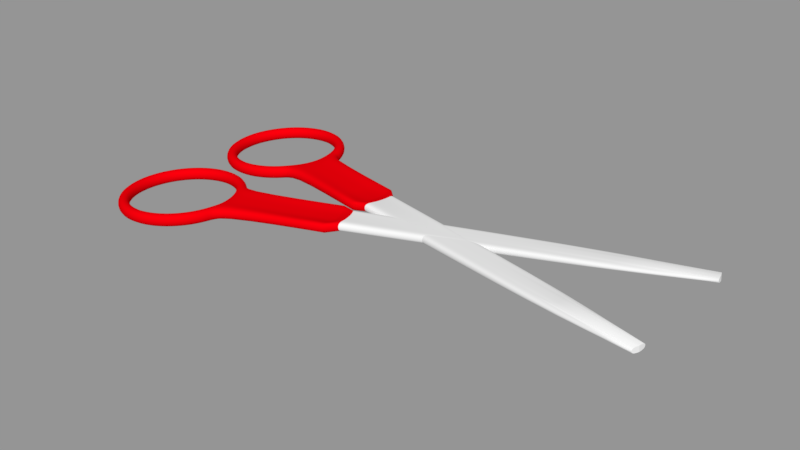 # Source: Scissors.blend  (saved by Blender 2.79.0; exported with 4.5.12 LTS)
import bpy
from mathutils import Matrix  # noqa: F401  (used for matrix-valued properties, if any)

bpy.ops.wm.read_factory_settings(use_empty=True)
scene = bpy.context.scene
scene.name = 'Scene'

# ---- collections
col_collection_1 = bpy.data.collections.new('Collection 1'); scene.collection.children.link(col_collection_1)

# ---- materials (node trees are filled in below, after node groups)
mat_steel = bpy.data.materials.new('Steel')
mat_steel.alpha_threshold = 0.0
mat_steel.use_transparent_shadow = False
mat_steel.roughness = 0.5
mat_plastic = bpy.data.materials.new('Plastic')
mat_plastic.alpha_threshold = 0.0
mat_plastic.use_transparent_shadow = False
mat_plastic.diffuse_color = (0.8, 0.0, 0.003189, 1.0)
mat_plastic.roughness = 0.5

# ---- material node trees

# ---- meshes
me_x = bpy.data.meshes.new('Окружность')
me_x.from_pydata([(0.0421, 0.2888, -0.01764), (0.01537, 0.2935, -0.01921), (-0.01175, 0.2928, -0.02081), (-0.03822, 0.2868, -0.0224), (-0.06302, 0.2758, -0.02391), (-0.0852, 0.2602, -0.02528), (-0.1039, 0.2405, -0.02646), (-0.1184, 0.2175, -0.02741), (-0.1282, 0.1921, -0.02808), (-0.1328, 0.1654, -0.02845), (-0.1321, 0.1382, -0.02851), (-0.1262, 0.1117, -0.02826), (-0.1151, 0.08683, -0.0277), (-0.09951, 0.06461, -0.02685), (-0.07985, 0.04588, -0.02576), (-0.05693, 0.03134, -0.02445), (-0.03161, 0.02156, -0.02299), (-0.004874, 0.01692, -0.02142), (0.02225, 0.0176, -0.01982), (0.04872, 0.02356, -0.01823), (0.07352, 0.03458, -0.01672), (0.09569, 0.05023, -0.01535), (0.1144, 0.06992, -0.01417), (0.1289, 0.09289, -0.002842), (0.1387, 0.1182, -0.002495), (0.1433, 0.145, -0.002302), (0.1426, 0.1722, -0.01212), (0.1366, 0.1987, -0.01237), (0.1256, 0.2236, -0.01293), (0.11, 0.2458, -0.01378), (0.09035, 0.2645, -0.01487), (0.06742, 0.279, -0.01618), (0.03519, 0.2638, -0.01814), (0.01347, 0.2675, -0.01941), (-0.008566, 0.267, -0.02072), (-0.03007, 0.2621, -0.02201), (-0.05022, 0.2532, -0.02324), (-0.06824, 0.2405, -0.02435), (-0.08343, 0.2245, -0.02531), (-0.09522, 0.2058, -0.02608), (-0.1031, 0.1852, -0.02662), (-0.1069, 0.1635, -0.02693), (-0.1063, 0.1414, -0.02698), (-0.1015, 0.1198, -0.02677), (-0.09257, 0.09965, -0.02631), (-0.07987, 0.0816, -0.02563), (-0.0639, 0.06638, -0.02474), (-0.04527, 0.05457, -0.02368), (-0.0247, 0.04662, -0.02249), (-0.002976, 0.04285, -0.02122), (0.01906, 0.0434, -0.01991), (0.04057, 0.04824, -0.01862), (0.06071, 0.0572, -0.01739), (0.07873, 0.06992, -0.01628), (0.09392, 0.08591, -0.01532), (0.1057, 0.1046, -0.01455), (0.1136, 0.1252, -0.01401), (0.1174, 0.1469, -0.0137), (0.1168, 0.169, -0.01365), (0.112, 0.1906, -0.01386), (0.1031, 0.2107, -0.01432), (0.09036, 0.2288, -0.015), (0.07439, 0.244, -0.01589), (0.05576, 0.2558, -0.01695), (0.01367, 0.2934, 0.009499), (0.0404, 0.2887, 0.01106), (-0.01345, 0.2927, 0.00789), (-0.03992, 0.2867, 0.0063), (-0.06472, 0.2757, 0.004791), (-0.0869, 0.2601, 0.00342), (-0.1056, 0.2404, 0.00224), (-0.1201, 0.2174, 0.001296), (-0.1299, 0.192, 0.0006249), (-0.1345, 0.1653, 0.0002521), (-0.1338, 0.1381, 0.000192), (-0.1279, 0.1116, 0.000447), (-0.1168, 0.08672, 0.001007), (-0.1012, 0.06451, 0.001851), (-0.08155, 0.04577, 0.002946), (-0.05863, 0.03123, 0.00425), (-0.03331, 0.02146, 0.005714), (-0.006574, 0.01682, 0.00728), (0.02055, 0.01749, 0.008889), (0.04702, 0.02345, 0.01048), (0.07182, 0.03447, 0.01199), (0.09399, 0.05013, 0.01336), (0.1127, 0.06981, 0.01454), (0.1272, 0.09278, 0.012), (0.137, 0.1181, 0.01235), (0.1416, 0.1449, 0.01254), (0.1409, 0.1721, 0.01659), (0.1349, 0.1986, 0.01633), (0.1239, 0.2235, 0.01577), (0.1083, 0.2457, 0.01493), (0.08865, 0.2644, 0.01383), (0.06572, 0.2789, 0.01253), (0.01177, 0.2674, 0.009291), (0.03349, 0.2637, 0.01056), (-0.01027, 0.2669, 0.007984), (-0.03177, 0.262, 0.006692), (-0.05192, 0.2531, 0.005466), (-0.06994, 0.2404, 0.004352), (-0.08513, 0.2244, 0.003393), (-0.09692, 0.2057, 0.002626), (-0.1048, 0.1851, 0.002081), (-0.1086, 0.1634, 0.001778), (-0.108, 0.1413, 0.001729), (-0.1032, 0.1197, 0.001936), (-0.09427, 0.09955, 0.002392), (-0.08157, 0.08149, 0.003077), (-0.0656, 0.06627, 0.003967), (-0.04697, 0.05446, 0.005027), (-0.0264, 0.04652, 0.006216), (-0.004676, 0.04275, 0.007488), (0.01736, 0.04329, 0.008795), (0.03887, 0.04814, 0.01009), (0.05901, 0.05709, 0.01131), (0.07703, 0.06981, 0.01243), (0.09222, 0.08581, 0.01339), (0.104, 0.1045, 0.01415), (0.1119, 0.1251, 0.0147), (0.1157, 0.1468, 0.015), (0.1151, 0.1689, 0.01505), (0.1103, 0.1904, 0.01484), (0.1014, 0.2106, 0.01439), (0.08866, 0.2287, 0.0137), (0.07269, 0.2439, 0.01281), (0.05406, 0.2557, 0.01175), (0.3547, 0.03034, 0.003955), (0.3402, 0.007373, -0.001022), (0.3645, 0.0557, 0.004302), (0.3691, 0.08248, 0.004495), (0.3684, 0.1096, 0.001026), (0.353, 0.03023, 0.0188), (0.3385, 0.007268, 0.02768), (0.3628, 0.05559, 0.01915), (0.3674, 0.08237, 0.01934), (0.3667, 0.1095, 0.02973), (0.3828, 0.03099, 0.005958), (0.3727, 0.015, 0.005301), (0.3896, 0.04866, 0.006426), (0.3928, 0.06731, 0.006685), (0.3923, 0.08623, 0.006727), (0.3816, 0.03092, 0.02595), (0.3715, 0.01493, 0.02529), (0.3884, 0.04858, 0.02642), (0.3916, 0.06724, 0.02668), (0.3912, 0.08616, 0.02672), (1.084, -0.1603, 0.05097), (0.9547, -0.1402, 0.04077), (1.09, -0.1454, 0.05136), (1.092, -0.1296, 0.05158), (0.9713, -0.08016, 0.04197), (1.083, -0.1603, 0.06262), (0.9537, -0.1403, 0.05763), (1.089, -0.1454, 0.06302), (1.092, -0.1297, 0.06324), (0.9703, -0.08022, 0.05884)], [], [(23, 22, 54, 55), (10, 9, 41, 42), (24, 23, 55, 56), (11, 10, 42, 43), (25, 24, 56, 57), (12, 11, 43, 44), (26, 25, 57, 58), (13, 12, 44, 45), (27, 26, 58, 59), (14, 13, 45, 46), (1, 0, 32, 33), (28, 27, 59, 60), (15, 14, 46, 47), (2, 1, 33, 34), (29, 28, 60, 61), (16, 15, 47, 48), (3, 2, 34, 35), (30, 29, 61, 62), (17, 16, 48, 49), (4, 3, 35, 36), (31, 30, 62, 63), (18, 17, 49, 50), (5, 4, 36, 37), (0, 31, 63, 32), (19, 18, 50, 51), (6, 5, 37, 38), (20, 19, 51, 52), (7, 6, 38, 39), (21, 20, 52, 53), (8, 7, 39, 40), (22, 21, 53, 54), (9, 8, 40, 41), (87, 119, 118, 86), (74, 106, 105, 73), (88, 120, 119, 87), (75, 107, 106, 74), (89, 121, 120, 88), (76, 108, 107, 75), (90, 122, 121, 89), (77, 109, 108, 76), (91, 123, 122, 90), (78, 110, 109, 77), (64, 96, 97, 65), (92, 124, 123, 91), (79, 111, 110, 78), (66, 98, 96, 64), (93, 125, 124, 92), (80, 112, 111, 79), (67, 99, 98, 66), (94, 126, 125, 93), (81, 113, 112, 80), (68, 100, 99, 67), (95, 127, 126, 94), (82, 114, 113, 81), (69, 101, 100, 68), (65, 97, 127, 95), (83, 115, 114, 82), (70, 102, 101, 69), (84, 116, 115, 83), (71, 103, 102, 70), (85, 117, 116, 84), (72, 104, 103, 71), (86, 118, 117, 85), (73, 105, 104, 72), (49, 113, 114, 50), (88, 135, 136, 89), (50, 114, 115, 51), (25, 131, 130, 24), (51, 115, 116, 52), (87, 133, 135, 88), (52, 116, 117, 53), (27, 91, 90, 26), (1, 64, 65, 0), (53, 117, 118, 54), (28, 92, 91, 27), (2, 66, 64, 1), (54, 118, 119, 55), (29, 93, 92, 28), (3, 67, 66, 2), (55, 119, 120, 56), (30, 94, 93, 29), (4, 68, 67, 3), (56, 120, 121, 57), (31, 95, 94, 30), (5, 69, 68, 4), (57, 121, 122, 58), (0, 65, 95, 31), (6, 70, 69, 5), (58, 122, 123, 59), (32, 97, 96, 33), (7, 71, 70, 6), (59, 123, 124, 60), (33, 96, 98, 34), (8, 72, 71, 7), (60, 124, 125, 61), (34, 98, 99, 35), (9, 73, 72, 8), (61, 125, 126, 62), (35, 99, 100, 36), (10, 74, 73, 9), (62, 126, 127, 63), (36, 100, 101, 37), (11, 75, 74, 10), (63, 127, 97, 32), (37, 101, 102, 38), (12, 76, 75, 11), (38, 102, 103, 39), (13, 77, 76, 12), (39, 103, 104, 40), (14, 78, 77, 13), (40, 104, 105, 41), (15, 79, 78, 14), (41, 105, 106, 42), (16, 80, 79, 15), (42, 106, 107, 43), (17, 81, 80, 16), (43, 107, 108, 44), (18, 82, 81, 17), (44, 108, 109, 45), (19, 83, 82, 18), (45, 109, 110, 46), (20, 84, 83, 19), (46, 110, 111, 47), (21, 85, 84, 20), (47, 111, 112, 48), (22, 86, 85, 21), (48, 112, 113, 49), (22, 129, 134, 86), (136, 146, 147, 137), (128, 138, 139, 129), (132, 142, 141, 131), (135, 145, 146, 136), (26, 132, 131, 25), (23, 128, 129, 22), (90, 137, 132, 26), (89, 136, 137, 90), (86, 134, 133, 87), (24, 130, 128, 23), (144, 154, 153, 143), (146, 156, 157, 147), (138, 148, 149, 139), (142, 152, 151, 141), (134, 144, 143, 133), (137, 147, 142, 132), (130, 140, 138, 128), (133, 143, 145, 135), (129, 139, 144, 134), (131, 141, 140, 130), (150, 155, 153, 148), (151, 156, 155, 150), (152, 157, 156, 151), (148, 153, 154, 149), (147, 157, 152, 142), (140, 150, 148, 138), (143, 153, 155, 145), (139, 149, 154, 144), (141, 151, 150, 140), (145, 155, 156, 146)])
me_x.polygons.foreach_set('use_smooth', [1, 1, 1, 1, 1, 1, 1, 1, 1, 1, 1, 1, 1, 1, 1, 1, 1, 1, 1, 1, 1, 1, 1, 1, 1, 1, 1, 1, 1, 1, 1, 1, 1, 1, 1, 1, 1, 1, 1, 1, 1, 1, 1, 1, 1, 1, 1, 1, 1, 1, 1, 1, 1, 1, 1, 1, 1, 1, 1, 1, 1, 1, 1, 1, 1, 1, 1, 1, 1, 1, 1, 1, 1, 1, 1, 1, 1, 1, 1, 1, 1, 1, 1, 1, 1, 1, 1, 1, 1, 1, 1, 1, 1, 1, 1, 1, 1, 1, 1, 1, 1, 1, 1, 1, 1, 1, 1, 1, 1, 1, 1, 1, 1, 1, 1, 1, 1, 1, 1, 1, 1, 1, 1, 1, 1, 1, 1, 1, 1, 1, 1, 1, 1, 1, 1, 1, 1, 1, 1, 1, 1, 1, 1, 1, 1, 1, 1, 1, 0, 0, 1, 1, 1, 1, 1, 1, 1, 1])
me_x.polygons.foreach_set('material_index', [1, 1, 1, 1, 1, 1, 1, 1, 1, 1, 1, 1, 1, 1, 1, 1, 1, 1, 1, 1, 1, 1, 1, 1, 1, 1, 1, 1, 1, 1, 1, 1, 1, 1, 1, 1, 1, 1, 1, 1, 1, 1, 1, 1, 1, 1, 1, 1, 1, 1, 1, 1, 1, 1, 1, 1, 1, 1, 1, 1, 1, 1, 1, 1, 1, 1, 1, 1, 1, 1, 1, 1, 1, 1, 1, 1, 1, 1, 1, 1, 1, 1, 1, 1, 1, 1, 1, 1, 1, 1, 1, 1, 1, 1, 1, 1, 1, 1, 1, 1, 1, 1, 1, 1, 1, 1, 1, 1, 1, 1, 1, 1, 1, 1, 1, 1, 1, 1, 1, 1, 1, 1, 1, 1, 1, 1, 1, 1, 1, 1, 1, 1, 1, 1, 1, 1, 1, 1, 0, 0, 0, 0, 1, 1, 1, 1, 1, 1, 0, 0, 0, 0, 0, 0, 0, 0, 0, 0])
_k = {(128, 129): 1.0, (128, 130): 1.0, (130, 131): 1.0, (131, 132): 1.0, (133, 134): 1.0, (133, 135): 1.0, (135, 136): 1.0, (136, 137): 1.0, (132, 137): 1.0, (129, 134): 1.0, (138, 139): 1.0, (138, 140): 1.0, (140, 141): 1.0, (141, 142): 1.0, (143, 144): 1.0, (143, 145): 1.0, (145, 146): 1.0, (146, 147): 1.0, (142, 147): 1.0, (139, 144): 1.0, (148, 150): 1.0, (150, 151): 1.0, (153, 155): 1.0, (155, 156): 1.0, (148, 153): 1.0, (150, 155): 1.0, (151, 156): 1.0}
me_x.attributes.new('crease_edge', 'FLOAT', 'EDGE').data.foreach_set('value', [_k.get((min(e.vertices), max(e.vertices)), 0.0) for e in me_x.edges])
_uv = me_x.uv_layers.new(name='UVКарта')
_uv.uv.foreach_set('vector', [0.5373, 0.2448, 0.4925, 0.2788, 0.4276, 0.2458, 0.4464, 0.2128, 0.1306, 0.1579, 0.1344, 0.1476, 0.138, 0.1493, 0.1401, 0.1562, 0.555, 0.201, 0.5373, 0.2448, 0.4464, 0.2128, 0.4607, 0.1746, 0.1338, 0.1753, 0.1306, 0.1579, 0.1401, 0.1562, 0.1475, 0.1684, 0.5623, 0.1545, 0.555, 0.201, 0.4607, 0.1746, 0.4692, 0.1352, 0.1442, 0.1968, 0.1338, 0.1753, 0.1475, 0.1684, 0.1606, 0.1849, 0.5412, 0.1031, 0.5623, 0.1545, 0.4692, 0.1352, 0.4706, 0.09887, 0.1611, 0.2206, 0.1442, 0.1968, 0.1606, 0.1849, 0.179, 0.2043, 0.4875, 0.05687, 0.5412, 0.1031, 0.4706, 0.09887, 0.4635, 0.06889, 0.1838, 0.2449, 0.1611, 0.2206, 0.179, 0.2043, 0.2017, 0.225, 0.2833, 0.01855, 0.3226, 0.006706, 0.3301, 0.03676, 0.2943, 0.0484, 0.4644, 0.02844, 0.4875, 0.05687, 0.4635, 0.06889, 0.4479, 0.04686, 0.2112, 0.2682, 0.1838, 0.2449, 0.2017, 0.225, 0.2279, 0.2454, 0.2454, 0.03477, 0.2833, 0.01855, 0.2943, 0.0484, 0.259, 0.06319, 0.4345, 0.01021, 0.4644, 0.02844, 0.4479, 0.04686, 0.4253, 0.03346, 0.2425, 0.2887, 0.2112, 0.2682, 0.2279, 0.2454, 0.2566, 0.2637, 0.2107, 0.05406, 0.2454, 0.03477, 0.259, 0.06319, 0.2257, 0.07982, 0.3998, 0.001282, 0.4345, 0.01021, 0.4253, 0.03346, 0.3972, 0.02805, 0.2766, 0.3049, 0.2425, 0.2887, 0.2566, 0.2637, 0.2869, 0.2785, 0.1806, 0.07513, 0.2107, 0.05406, 0.2257, 0.07982, 0.1959, 0.09701, 0.362, 0.0005243, 0.3998, 0.001282, 0.3972, 0.02805, 0.3649, 0.02955, 0.3127, 0.315, 0.2766, 0.3049, 0.2869, 0.2785, 0.3178, 0.288, 0.1565, 0.09664, 0.1806, 0.07513, 0.1959, 0.09701, 0.1712, 0.1135, 0.3226, 0.006706, 0.362, 0.0005243, 0.3649, 0.02955, 0.3301, 0.03676, 0.3496, 0.3175, 0.3127, 0.315, 0.3178, 0.288, 0.3483, 0.2907, 0.1401, 0.1172, 0.1565, 0.09664, 0.1712, 0.1135, 0.153, 0.1279, 0.3864, 0.3109, 0.3496, 0.3175, 0.3483, 0.2907, 0.3776, 0.2851, 0.1325, 0.135, 0.1401, 0.1172, 0.153, 0.1279, 0.1422, 0.139, 0.4216, 0.2937, 0.3864, 0.3109, 0.3776, 0.2851, 0.4045, 0.2702, 0.1344, 0.1468, 0.1325, 0.135, 0.1422, 0.139, 0.1384, 0.1456, 0.4925, 0.2788, 0.4216, 0.2937, 0.4045, 0.2702, 0.4276, 0.2458, 0.1344, 0.1476, 0.1344, 0.1468, 0.1384, 0.1456, 0.138, 0.1493, 0.3523, 0.1727, 0.4167, 0.1995, 0.4026, 0.229, 0.3592, 0.2068, 0.1481, 0.1404, 0.1466, 0.1497, 0.1404, 0.1477, 0.1379, 0.1449, 0.3597, 0.1432, 0.4289, 0.1651, 0.4167, 0.1995, 0.3523, 0.1727, 0.1649, 0.1432, 0.1587, 0.1567, 0.1466, 0.1497, 0.1481, 0.1404, 0.3712, 0.1151, 0.438, 0.1303, 0.4289, 0.1651, 0.3597, 0.1432, 0.1857, 0.1521, 0.1756, 0.1686, 0.1587, 0.1567, 0.1649, 0.1432, 0.3968, 0.0919, 0.4427, 0.09952, 0.438, 0.1303, 0.3712, 0.1151, 0.2091, 0.1655, 0.1964, 0.1841, 0.1756, 0.1686, 0.1857, 0.1521, 0.4294, 0.07641, 0.4422, 0.07621, 0.4427, 0.09952, 0.3968, 0.0919, 0.2341, 0.1818, 0.2199, 0.2018, 0.1964, 0.1841, 0.2091, 0.1655, 0.318, 0.1074, 0.3069, 0.08096, 0.3398, 0.0685, 0.3496, 0.09336, 0.4282, 0.06816, 0.4344, 0.06132, 0.4422, 0.07621, 0.4294, 0.07641, 0.2597, 0.1994, 0.2455, 0.2201, 0.2199, 0.2018, 0.2341, 0.1818, 0.2847, 0.122, 0.2732, 0.09512, 0.3069, 0.08096, 0.318, 0.1074, 0.4185, 0.06713, 0.4192, 0.05422, 0.4344, 0.06132, 0.4282, 0.06816, 0.2849, 0.2167, 0.2719, 0.2373, 0.2455, 0.2201, 0.2597, 0.1994, 0.2512, 0.1357, 0.2404, 0.1097, 0.2732, 0.09512, 0.2847, 0.122, 0.4013, 0.0719, 0.3975, 0.05386, 0.4192, 0.05422, 0.4185, 0.06713, 0.3089, 0.232, 0.2985, 0.2517, 0.2719, 0.2373, 0.2849, 0.2167, 0.219, 0.1473, 0.2099, 0.1234, 0.2404, 0.1097, 0.2512, 0.1357, 0.3778, 0.08108, 0.3705, 0.05904, 0.3975, 0.05386, 0.4013, 0.0719, 0.3307, 0.2437, 0.3241, 0.2618, 0.2985, 0.2517, 0.3089, 0.232, 0.1897, 0.1555, 0.1833, 0.135, 0.2099, 0.1234, 0.219, 0.1473, 0.3496, 0.09336, 0.3398, 0.0685, 0.3705, 0.05904, 0.3778, 0.08108, 0.3494, 0.2501, 0.3479, 0.2659, 0.3241, 0.2618, 0.3307, 0.2437, 0.1649, 0.1592, 0.162, 0.1432, 0.1833, 0.135, 0.1897, 0.1555, 0.3643, 0.2496, 0.3692, 0.2626, 0.3479, 0.2659, 0.3494, 0.2501, 0.1464, 0.1574, 0.1474, 0.1474, 0.162, 0.1432, 0.1649, 0.1592, 0.3748, 0.2405, 0.3873, 0.2505, 0.3692, 0.2626, 0.3643, 0.2496, 0.1374, 0.1501, 0.1405, 0.1479, 0.1474, 0.1474, 0.1464, 0.1574, 0.3592, 0.2068, 0.4026, 0.229, 0.3873, 0.2505, 0.3748, 0.2405, 0.1379, 0.1449, 0.1404, 0.1477, 0.1405, 0.1479, 0.1374, 0.1501, 0.2869, 0.2785, 0.2985, 0.2517, 0.3241, 0.2618, 0.3178, 0.288, 0.3597, 0.1432, 0.1485, 0.07345, 0.1603, 0.04659, 0.3712, 0.1151, 0.3178, 0.288, 0.3241, 0.2618, 0.3479, 0.2659, 0.3483, 0.2907, 0.5623, 0.1545, 0.9466, 0.2527, 0.9368, 0.3079, 0.555, 0.201, 0.3483, 0.2907, 0.3479, 0.2659, 0.3692, 0.2626, 0.3776, 0.2851, 0.3523, 0.1727, 0.1419, 0.102, 0.1485, 0.07345, 0.3597, 0.1432, 0.3776, 0.2851, 0.3692, 0.2626, 0.3873, 0.2505, 0.4045, 0.2702, 0.06409, 0.2027, 0.06761, 0.2071, 0.05828, 0.2156, 0.05383, 0.2101, 0.09645, 0.1767, 0.0999, 0.181, 0.09451, 0.1853, 0.09106, 0.1811, 0.4045, 0.2702, 0.3873, 0.2505, 0.4026, 0.229, 0.4276, 0.2458, 0.06951, 0.1984, 0.07296, 0.2027, 0.06761, 0.2071, 0.06409, 0.2027, 0.1018, 0.1724, 0.1053, 0.1766, 0.0999, 0.181, 0.09645, 0.1767, 0.4276, 0.2458, 0.4026, 0.229, 0.4167, 0.1995, 0.4464, 0.2128, 0.0749, 0.1941, 0.07835, 0.1984, 0.07296, 0.2027, 0.06951, 0.1984, 0.1072, 0.168, 0.1107, 0.1723, 0.1053, 0.1766, 0.1018, 0.1724, 0.4464, 0.2128, 0.4167, 0.1995, 0.4289, 0.1651, 0.4607, 0.1746, 0.08029, 0.1897, 0.08374, 0.194, 0.07835, 0.1984, 0.0749, 0.1941, 0.1126, 0.1637, 0.1161, 0.168, 0.1107, 0.1723, 0.1072, 0.168, 0.4607, 0.1746, 0.4289, 0.1651, 0.438, 0.1303, 0.4692, 0.1352, 0.08568, 0.1854, 0.08912, 0.1897, 0.08374, 0.194, 0.08029, 0.1897, 0.118, 0.1593, 0.1215, 0.1636, 0.1161, 0.168, 0.1126, 0.1637, 0.4692, 0.1352, 0.438, 0.1303, 0.4427, 0.09952, 0.4706, 0.09887, 0.09106, 0.1811, 0.09451, 0.1853, 0.08912, 0.1897, 0.08568, 0.1854, 0.1234, 0.155, 0.1268, 0.1593, 0.1215, 0.1636, 0.118, 0.1593, 0.4706, 0.09887, 0.4427, 0.09952, 0.4422, 0.07621, 0.4635, 0.06889, 0.3301, 0.03676, 0.3398, 0.0685, 0.3069, 0.08096, 0.2943, 0.0484, 0.1288, 0.1507, 0.1322, 0.1549, 0.1268, 0.1593, 0.1234, 0.155, 0.4635, 0.06889, 0.4422, 0.07621, 0.4344, 0.06132, 0.4479, 0.04686, 0.2943, 0.0484, 0.3069, 0.08096, 0.2732, 0.09512, 0.259, 0.06319, 0.1344, 0.1468, 0.1374, 0.1501, 0.1322, 0.1549, 0.1288, 0.1507, 0.4479, 0.04686, 0.4344, 0.06132, 0.4192, 0.05422, 0.4253, 0.03346, 0.259, 0.06319, 0.2732, 0.09512, 0.2404, 0.1097, 0.2257, 0.07982, 0.1344, 0.1476, 0.1379, 0.1449, 0.1374, 0.1501, 0.1344, 0.1468, 0.4253, 0.03346, 0.4192, 0.05422, 0.3975, 0.05386, 0.3972, 0.02805, 0.2257, 0.07982, 0.2404, 0.1097, 0.2099, 0.1234, 0.1959, 0.09701, 0.129, 0.1429, 0.1333, 0.1389, 0.1379, 0.1449, 0.1344, 0.1476, 0.3972, 0.02805, 0.3975, 0.05386, 0.3705, 0.05904, 0.3649, 0.02955, 0.1959, 0.09701, 0.2099, 0.1234, 0.1833, 0.135, 0.1712, 0.1135, 0.1239, 0.1375, 0.1282, 0.1335, 0.1333, 0.1389, 0.129, 0.1429, 0.3649, 0.02955, 0.3705, 0.05904, 0.3398, 0.0685, 0.3301, 0.03676, 0.1712, 0.1135, 0.1833, 0.135, 0.162, 0.1432, 0.153, 0.1279, 0.1189, 0.1322, 0.1231, 0.1281, 0.1282, 0.1335, 0.1239, 0.1375, 0.153, 0.1279, 0.162, 0.1432, 0.1474, 0.1474, 0.1422, 0.139, 0.1138, 0.1268, 0.1181, 0.1228, 0.1231, 0.1281, 0.1189, 0.1322, 0.1422, 0.139, 0.1474, 0.1474, 0.1405, 0.1479, 0.1384, 0.1456, 0.1087, 0.1214, 0.113, 0.1174, 0.1181, 0.1228, 0.1138, 0.1268, 0.1384, 0.1456, 0.1405, 0.1479, 0.1404, 0.1477, 0.138, 0.1493, 0.1037, 0.116, 0.1079, 0.112, 0.113, 0.1174, 0.1087, 0.1214, 0.138, 0.1493, 0.1404, 0.1477, 0.1466, 0.1497, 0.1401, 0.1562, 0.09859, 0.1107, 0.1029, 0.1067, 0.1079, 0.112, 0.1037, 0.116, 0.1401, 0.1562, 0.1466, 0.1497, 0.1587, 0.1567, 0.1475, 0.1684, 0.09352, 0.1053, 0.09778, 0.1013, 0.1029, 0.1067, 0.09859, 0.1107, 0.1475, 0.1684, 0.1587, 0.1567, 0.1756, 0.1686, 0.1606, 0.1849, 0.08846, 0.09993, 0.09272, 0.09591, 0.09778, 0.1013, 0.09352, 0.1053, 0.1606, 0.1849, 0.1756, 0.1686, 0.1964, 0.1841, 0.179, 0.2043, 0.08339, 0.09456, 0.08765, 0.09054, 0.09272, 0.09591, 0.08846, 0.09993, 0.179, 0.2043, 0.1964, 0.1841, 0.2199, 0.2018, 0.2017, 0.225, 0.07832, 0.0892, 0.08258, 0.08517, 0.08765, 0.09054, 0.08339, 0.09456, 0.2017, 0.225, 0.2199, 0.2018, 0.2455, 0.2201, 0.2279, 0.2454, 0.07321, 0.08387, 0.07756, 0.07976, 0.08258, 0.08517, 0.07832, 0.0892, 0.2279, 0.2454, 0.2455, 0.2201, 0.2719, 0.2373, 0.2566, 0.2637, 0.06344, 0.07455, 0.06893, 0.06942, 0.07756, 0.07976, 0.07321, 0.08387, 0.2566, 0.2637, 0.2719, 0.2373, 0.2985, 0.2517, 0.2869, 0.2785, 0.06344, 0.07455, 0.01986, 0.02684, 0.02396, 0.02307, 0.06893, 0.06942, 0.1603, 0.04659, 0.1282, 0.04472, 0.1378, 0.02913, 0.1737, 0.02482, 0.9157, 0.3593, 0.9741, 0.3597, 0.9576, 0.3896, 0.8909, 0.4, 0.9468, 0.2046, 0.9999, 0.2495, 0.9972, 0.2852, 0.9466, 0.2527, 0.1485, 0.07345, 0.1197, 0.06371, 0.1282, 0.04472, 0.1603, 0.04659, 0.5412, 0.1031, 0.9468, 0.2046, 0.9466, 0.2527, 0.5623, 0.1545, 0.5373, 0.2448, 0.9157, 0.3593, 0.8909, 0.4, 0.4925, 0.2788, 0.05828, 0.2156, 0.01058, 0.2529, 0.007253, 0.2489, 0.05383, 0.2101, 0.3712, 0.1151, 0.1603, 0.04659, 0.1737, 0.02482, 0.3968, 0.0919, 0.3592, 0.2068, 0.1398, 0.1272, 0.1419, 0.102, 0.3523, 0.1727, 0.555, 0.201, 0.9368, 0.3079, 0.9157, 0.3593, 0.5373, 0.2448, 0.6278, 0.9958, 0.5303, 0.6793, 0.4876, 0.5115, 0.6375, 0.9898, 0.662, 0.9819, 0.5061, 0.5058, 0.5689, 0.6669, 0.6734, 0.9812, 0.5992, 0.005375, 0.487, 0.4959, 0.5164, 0.3247, 0.5891, 9.978e-05, 0.6359, 0.01114, 0.556, 0.334, 0.5059, 0.5002, 0.6244, 0.01131, 0.1398, 0.1272, 0.1136, 0.1022, 0.1152, 0.084, 0.1419, 0.102, 0.01058, 0.2529, 0.002787, 0.2589, 6.323e-05, 0.2556, 0.007253, 0.2489, 0.9368, 0.3079, 0.9892, 0.3239, 0.9741, 0.3597, 0.9157, 0.3593, 0.1419, 0.102, 0.1152, 0.084, 0.1197, 0.06371, 0.1485, 0.07345, 0.01986, 0.02684, 0.0132, 0.01874, 0.01656, 0.01563, 0.02396, 0.02307, 0.9466, 0.2527, 0.9972, 0.2852, 0.9892, 0.3239, 0.9368, 0.3079, 0.4962, 0.499, 0.4966, 0.5077, 0.4863, 0.5066, 0.486, 0.5011, 0.5059, 0.5002, 0.5061, 0.5058, 0.4966, 0.5077, 0.4962, 0.499, 0.6702, 0.4937, 0.6705, 0.4999, 0.5061, 0.5058, 0.5059, 0.5002, 0.486, 0.5011, 0.4863, 0.5066, 0.3249, 0.5144, 0.3246, 0.5083, 0.9996, 0.4894, 0.6705, 0.4999, 0.6702, 0.4937, 0.9992, 0.4793, 0.6116, 0.009582, 0.4962, 0.499, 0.487, 0.4959, 0.5992, 0.005375, 0.6375, 0.9898, 0.4876, 0.5115, 0.4966, 0.5077, 0.6494, 0.9847, 0.000346, 0.5215, 0.3246, 0.5083, 0.3249, 0.5144, 0.0008087, 0.5314, 0.6244, 0.01131, 0.5059, 0.5002, 0.4962, 0.499, 0.6116, 0.009582, 0.6494, 0.9847, 0.4966, 0.5077, 0.5061, 0.5058, 0.662, 0.9819])
me_x.materials.append(mat_steel)
me_x.materials.append(mat_plastic)
me_x.use_remesh_preserve_volume = False
me_x.use_remesh_preserve_attributes = False
me_x.use_mirror_vertex_groups = False
me_x.update()

# ---- objects
ob_scissors = bpy.data.objects.new('Scissors', me_x)

# ---- transforms, parenting, visibility, modifiers, constraints
ob_scissors.location = (0.0, 0.0, 0.0)
ob_scissors.lineart.crease_threshold = 0.0
_m = ob_scissors.modifiers.new('Subsurf', 'SUBSURF')
_m.uv_smooth = 'PRESERVE_CORNERS'
_m.quality = 2
_m.levels = 2
_m.show_only_control_edges = False
_m = ob_scissors.modifiers.new('Отражение', 'MIRROR')
_m.use_axis = (False, True, False)

# ---- collection membership
col_collection_1.objects.link(ob_scissors)

# ---- scene / render settings (as saved in the file)
scene.frame_start = 1; scene.frame_end = 250; scene.frame_set(1)
scene.render.engine = 'BLENDER_EEVEE_NEXT'
scene.render.resolution_percentage = 50
scene.render.dither_intensity = 0.0
scene.cycles.use_denoising = False
scene.cycles.samples = 128
scene.cycles.sampling_pattern = 'TABULATED_SOBOL'
scene.cycles.use_adaptive_sampling = False
scene.cycles.use_light_tree = False
scene.cycles.blur_glossy = 0.0
scene.cycles.sample_clamp_indirect = 0.0
scene.view_settings.view_transform = 'Standard'
bpy.context.view_layer.update()

# ---- added for rendering (the .blend has no active camera and no usable light): camera, sun + grey world if the file has none
cam_auto = bpy.data.cameras.new('AutoCamera')
cam_auto.lens = 50.0
cam_auto.sensor_width = 36.0
cam_auto.clip_end = 1000.0
ob_auto_camera = bpy.data.objects.new('AutoCamera', cam_auto)
scene.collection.objects.link(ob_auto_camera)
ob_auto_camera.location = (1.73742, -1.50887, 1.02418)
ob_auto_camera.rotation_euler = (1.09748, -7.21219e-08, 0.694738)
scene.camera = ob_auto_camera
light_auto_sun = bpy.data.lights.new('AutoSun', 'SUN')
light_auto_sun.energy = 3.0
light_auto_sun.angle = 0.0523599
ob_auto_sun = bpy.data.objects.new('AutoSun', light_auto_sun)
scene.collection.objects.link(ob_auto_sun)
ob_auto_sun.rotation_euler = (0.872665, 0.174533, 0.523599)
if scene.world is None:
    world_auto = bpy.data.worlds.new('AutoWorld')
    world_auto.color = (0.3, 0.3, 0.3)
    scene.world = world_auto
bpy.context.view_layer.update()
